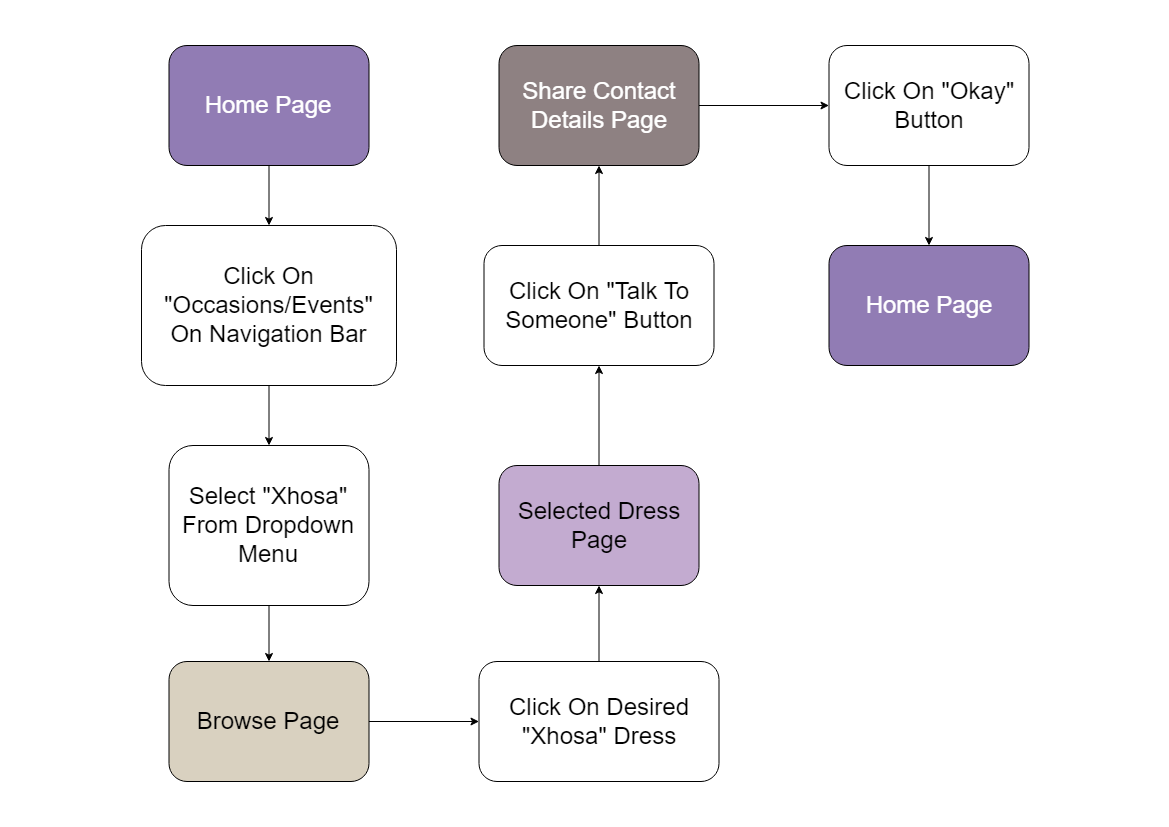

The diagram above was exported from draw.io. Its source (the exported page's mxGraphModel, read from the mxfile embedded in the PNG):
<mxGraphModel dx="2318" dy="1138" grid="1" gridSize="10" guides="1" tooltips="1" connect="1" arrows="1" fold="1" page="1" pageScale="1" pageWidth="1169" pageHeight="827" background="#ffffff" math="0" shadow="0">
  <root>
    <mxCell id="0" />
    <mxCell id="1" parent="0" />
    <mxCell id="LI3KbK_khGKa7k6lGUar-11" style="edgeStyle=orthogonalEdgeStyle;rounded=0;orthogonalLoop=1;jettySize=auto;html=1;entryX=0.5;entryY=0;entryDx=0;entryDy=0;" edge="1" parent="1" source="LI3KbK_khGKa7k6lGUar-1" target="LI3KbK_khGKa7k6lGUar-2">
      <mxGeometry relative="1" as="geometry" />
    </mxCell>
    <mxCell id="LI3KbK_khGKa7k6lGUar-1" value="&lt;font color=&quot;#ffffff&quot; style=&quot;font-size: 24px;&quot;&gt;Home Page&lt;/font&gt;" style="rounded=1;whiteSpace=wrap;html=1;fillColor=#917CB4;" vertex="1" parent="1">
      <mxGeometry x="168.5" y="45" width="200" height="120" as="geometry" />
    </mxCell>
    <mxCell id="LI3KbK_khGKa7k6lGUar-12" style="edgeStyle=orthogonalEdgeStyle;rounded=0;orthogonalLoop=1;jettySize=auto;html=1;" edge="1" parent="1" source="LI3KbK_khGKa7k6lGUar-2" target="LI3KbK_khGKa7k6lGUar-3">
      <mxGeometry relative="1" as="geometry" />
    </mxCell>
    <mxCell id="LI3KbK_khGKa7k6lGUar-2" value="&lt;font style=&quot;font-size: 24px;&quot;&gt;Click On &quot;Occasions/Events&quot;&lt;br&gt;On Navigation Bar&lt;br&gt;&lt;/font&gt;" style="rounded=1;whiteSpace=wrap;html=1;" vertex="1" parent="1">
      <mxGeometry x="141" y="225" width="255" height="160" as="geometry" />
    </mxCell>
    <mxCell id="LI3KbK_khGKa7k6lGUar-13" style="edgeStyle=orthogonalEdgeStyle;rounded=0;orthogonalLoop=1;jettySize=auto;html=1;exitX=0.5;exitY=1;exitDx=0;exitDy=0;entryX=0.5;entryY=0;entryDx=0;entryDy=0;" edge="1" parent="1" source="LI3KbK_khGKa7k6lGUar-3" target="LI3KbK_khGKa7k6lGUar-4">
      <mxGeometry relative="1" as="geometry" />
    </mxCell>
    <mxCell id="LI3KbK_khGKa7k6lGUar-3" value="&lt;font style=&quot;font-size: 24px;&quot;&gt;Select &quot;Xhosa&quot; From Dropdown Menu&lt;/font&gt;" style="rounded=1;whiteSpace=wrap;html=1;" vertex="1" parent="1">
      <mxGeometry x="168.5" y="445" width="200" height="160" as="geometry" />
    </mxCell>
    <mxCell id="LI3KbK_khGKa7k6lGUar-14" style="edgeStyle=orthogonalEdgeStyle;rounded=0;orthogonalLoop=1;jettySize=auto;html=1;exitX=1;exitY=0.5;exitDx=0;exitDy=0;entryX=0;entryY=0.5;entryDx=0;entryDy=0;" edge="1" parent="1" source="LI3KbK_khGKa7k6lGUar-4" target="LI3KbK_khGKa7k6lGUar-5">
      <mxGeometry relative="1" as="geometry" />
    </mxCell>
    <mxCell id="LI3KbK_khGKa7k6lGUar-4" value="&lt;font style=&quot;font-size: 24px;&quot;&gt;Browse Page&lt;/font&gt;" style="rounded=1;whiteSpace=wrap;html=1;fillColor=#D9D1C0;" vertex="1" parent="1">
      <mxGeometry x="168.5" y="661" width="200" height="120" as="geometry" />
    </mxCell>
    <mxCell id="LI3KbK_khGKa7k6lGUar-15" style="edgeStyle=orthogonalEdgeStyle;rounded=0;orthogonalLoop=1;jettySize=auto;html=1;exitX=0.5;exitY=0;exitDx=0;exitDy=0;entryX=0.5;entryY=1;entryDx=0;entryDy=0;" edge="1" parent="1" source="LI3KbK_khGKa7k6lGUar-5" target="LI3KbK_khGKa7k6lGUar-6">
      <mxGeometry relative="1" as="geometry" />
    </mxCell>
    <mxCell id="LI3KbK_khGKa7k6lGUar-5" value="&lt;font style=&quot;font-size: 24px;&quot;&gt;Click On Desired &quot;Xhosa&quot; Dress&lt;/font&gt;" style="rounded=1;whiteSpace=wrap;html=1;" vertex="1" parent="1">
      <mxGeometry x="478.5" y="661" width="240" height="120" as="geometry" />
    </mxCell>
    <mxCell id="LI3KbK_khGKa7k6lGUar-16" style="edgeStyle=orthogonalEdgeStyle;rounded=0;orthogonalLoop=1;jettySize=auto;html=1;exitX=0.5;exitY=0;exitDx=0;exitDy=0;" edge="1" parent="1" source="LI3KbK_khGKa7k6lGUar-6" target="LI3KbK_khGKa7k6lGUar-7">
      <mxGeometry relative="1" as="geometry" />
    </mxCell>
    <mxCell id="LI3KbK_khGKa7k6lGUar-6" value="&lt;font style=&quot;font-size: 24px;&quot;&gt;Selected Dress Page&lt;/font&gt;" style="rounded=1;whiteSpace=wrap;html=1;fillColor=#C3ABD0;" vertex="1" parent="1">
      <mxGeometry x="498.5" y="465" width="200" height="120" as="geometry" />
    </mxCell>
    <mxCell id="LI3KbK_khGKa7k6lGUar-17" style="edgeStyle=orthogonalEdgeStyle;rounded=0;orthogonalLoop=1;jettySize=auto;html=1;exitX=0.5;exitY=0;exitDx=0;exitDy=0;" edge="1" parent="1" source="LI3KbK_khGKa7k6lGUar-7" target="LI3KbK_khGKa7k6lGUar-8">
      <mxGeometry relative="1" as="geometry" />
    </mxCell>
    <mxCell id="LI3KbK_khGKa7k6lGUar-7" value="&lt;font style=&quot;font-size: 24px;&quot;&gt;Click On &quot;Talk To Someone&quot; Button&lt;/font&gt;" style="rounded=1;whiteSpace=wrap;html=1;" vertex="1" parent="1">
      <mxGeometry x="483.5" y="245" width="230" height="120" as="geometry" />
    </mxCell>
    <mxCell id="LI3KbK_khGKa7k6lGUar-18" style="edgeStyle=orthogonalEdgeStyle;rounded=0;orthogonalLoop=1;jettySize=auto;html=1;entryX=0;entryY=0.5;entryDx=0;entryDy=0;" edge="1" parent="1" source="LI3KbK_khGKa7k6lGUar-8" target="LI3KbK_khGKa7k6lGUar-9">
      <mxGeometry relative="1" as="geometry" />
    </mxCell>
    <mxCell id="LI3KbK_khGKa7k6lGUar-8" value="&lt;font color=&quot;#ffffff&quot; style=&quot;font-size: 24px;&quot;&gt;Share Contact Details Page&lt;/font&gt;" style="rounded=1;whiteSpace=wrap;html=1;fillColor=#8E8182;" vertex="1" parent="1">
      <mxGeometry x="498.5" y="45" width="200" height="120" as="geometry" />
    </mxCell>
    <mxCell id="LI3KbK_khGKa7k6lGUar-19" style="edgeStyle=orthogonalEdgeStyle;rounded=0;orthogonalLoop=1;jettySize=auto;html=1;" edge="1" parent="1" source="LI3KbK_khGKa7k6lGUar-9" target="LI3KbK_khGKa7k6lGUar-10">
      <mxGeometry relative="1" as="geometry" />
    </mxCell>
    <mxCell id="LI3KbK_khGKa7k6lGUar-9" value="&lt;font style=&quot;font-size: 24px;&quot;&gt;Click On &quot;Okay&quot; Button&lt;/font&gt;" style="rounded=1;whiteSpace=wrap;html=1;" vertex="1" parent="1">
      <mxGeometry x="828.5" y="45" width="200" height="120" as="geometry" />
    </mxCell>
    <mxCell id="LI3KbK_khGKa7k6lGUar-10" value="&lt;font color=&quot;#ffffff&quot; style=&quot;font-size: 24px;&quot;&gt;Home Page&lt;/font&gt;" style="rounded=1;whiteSpace=wrap;html=1;fillColor=#917CB4;" vertex="1" parent="1">
      <mxGeometry x="828.5" y="245" width="200" height="120" as="geometry" />
    </mxCell>
  </root>
</mxGraphModel>